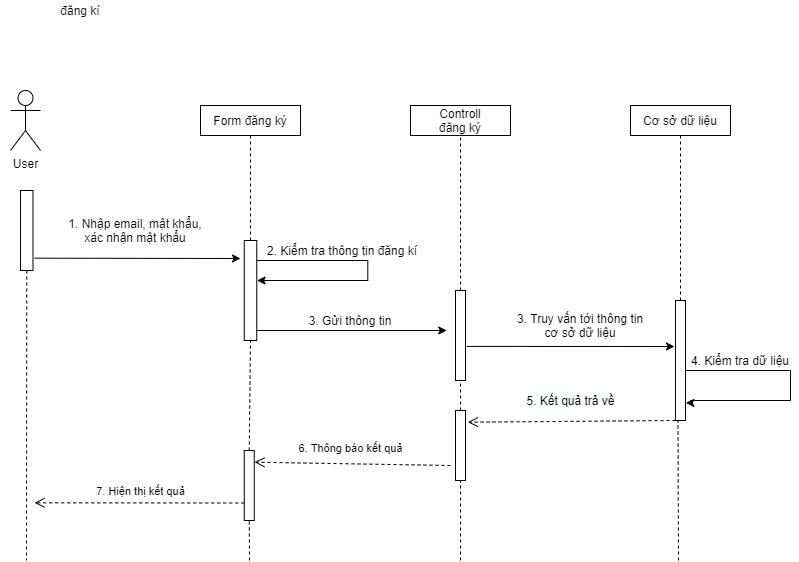

The diagram above was exported from draw.io. Its source (the exported page's mxGraphModel, read from the mxfile embedded in the PNG):
<mxGraphModel dx="782" dy="1546" grid="1" gridSize="10" guides="1" tooltips="1" connect="1" arrows="1" fold="1" page="1" pageScale="1" pageWidth="850" pageHeight="1100" math="0" shadow="0">
  <root>
    <mxCell id="0" />
    <mxCell id="1" parent="0" />
    <mxCell id="8-v40dLLV4R73O-GwhBN-1" value="User&lt;br&gt;" style="shape=umlActor;verticalLabelPosition=bottom;verticalAlign=top;html=1;outlineConnect=0;" vertex="1" parent="1">
      <mxGeometry x="220" y="50" width="30" height="60" as="geometry" />
    </mxCell>
    <mxCell id="8-v40dLLV4R73O-GwhBN-2" value="Form đăng ký" style="rounded=0;whiteSpace=wrap;html=1;" vertex="1" parent="1">
      <mxGeometry x="410" y="65" width="100" height="30" as="geometry" />
    </mxCell>
    <mxCell id="8-v40dLLV4R73O-GwhBN-3" value="Controll&lt;br&gt;đăng ký" style="rounded=0;whiteSpace=wrap;html=1;" vertex="1" parent="1">
      <mxGeometry x="620" y="65" width="100" height="30" as="geometry" />
    </mxCell>
    <mxCell id="8-v40dLLV4R73O-GwhBN-4" value="Cơ sở dữ liệu" style="rounded=0;whiteSpace=wrap;html=1;" vertex="1" parent="1">
      <mxGeometry x="840" y="65" width="100" height="30" as="geometry" />
    </mxCell>
    <mxCell id="8-v40dLLV4R73O-GwhBN-5" value="" style="rounded=0;whiteSpace=wrap;html=1;" vertex="1" parent="1">
      <mxGeometry x="230" y="150" width="12.5" height="80" as="geometry" />
    </mxCell>
    <mxCell id="8-v40dLLV4R73O-GwhBN-6" value="" style="rounded=0;whiteSpace=wrap;html=1;" vertex="1" parent="1">
      <mxGeometry x="453.75" y="200" width="12.5" height="100" as="geometry" />
    </mxCell>
    <mxCell id="8-v40dLLV4R73O-GwhBN-7" value="" style="endArrow=classic;html=1;exitX=1.12;exitY=0.846;exitDx=0;exitDy=0;exitPerimeter=0;" edge="1" parent="1" source="8-v40dLLV4R73O-GwhBN-5">
      <mxGeometry width="50" height="50" relative="1" as="geometry">
        <mxPoint x="250" y="210" as="sourcePoint" />
        <mxPoint x="450" y="218" as="targetPoint" />
      </mxGeometry>
    </mxCell>
    <mxCell id="8-v40dLLV4R73O-GwhBN-8" value="1. Nhập email, mật khẩu, xác nhận mật khẩu" style="text;html=1;strokeColor=none;fillColor=none;align=center;verticalAlign=middle;whiteSpace=wrap;rounded=0;" vertex="1" parent="1">
      <mxGeometry x="270" y="180" width="150" height="20" as="geometry" />
    </mxCell>
    <mxCell id="8-v40dLLV4R73O-GwhBN-9" value="" style="endArrow=classic;html=1;" edge="1" parent="1">
      <mxGeometry width="50" height="50" relative="1" as="geometry">
        <mxPoint x="466.25" y="290" as="sourcePoint" />
        <mxPoint x="656.25" y="290" as="targetPoint" />
      </mxGeometry>
    </mxCell>
    <mxCell id="8-v40dLLV4R73O-GwhBN-10" value="" style="rounded=0;whiteSpace=wrap;html=1;" vertex="1" parent="1">
      <mxGeometry x="665" y="250" width="10" height="90" as="geometry" />
    </mxCell>
    <mxCell id="8-v40dLLV4R73O-GwhBN-11" value="3. Gửi thông tin" style="text;html=1;strokeColor=none;fillColor=none;align=center;verticalAlign=middle;whiteSpace=wrap;rounded=0;" vertex="1" parent="1">
      <mxGeometry x="490" y="270" width="140" height="20" as="geometry" />
    </mxCell>
    <mxCell id="8-v40dLLV4R73O-GwhBN-12" style="edgeStyle=orthogonalEdgeStyle;rounded=0;orthogonalLoop=1;jettySize=auto;html=1;entryX=1.033;entryY=0.853;entryDx=0;entryDy=0;entryPerimeter=0;" edge="1" parent="1" source="8-v40dLLV4R73O-GwhBN-13" target="8-v40dLLV4R73O-GwhBN-13">
      <mxGeometry relative="1" as="geometry">
        <mxPoint x="900" y="350" as="targetPoint" />
        <Array as="points">
          <mxPoint x="1000" y="330" />
          <mxPoint x="1000" y="360" />
          <mxPoint x="900" y="360" />
          <mxPoint x="900" y="362" />
        </Array>
      </mxGeometry>
    </mxCell>
    <mxCell id="8-v40dLLV4R73O-GwhBN-13" value="" style="rounded=0;whiteSpace=wrap;html=1;" vertex="1" parent="1">
      <mxGeometry x="885" y="260" width="10" height="120" as="geometry" />
    </mxCell>
    <mxCell id="8-v40dLLV4R73O-GwhBN-14" value="" style="endArrow=classic;html=1;exitX=1.1;exitY=0.621;exitDx=0;exitDy=0;exitPerimeter=0;" edge="1" parent="1" source="8-v40dLLV4R73O-GwhBN-10">
      <mxGeometry width="50" height="50" relative="1" as="geometry">
        <mxPoint x="530" y="320" as="sourcePoint" />
        <mxPoint x="884" y="306" as="targetPoint" />
      </mxGeometry>
    </mxCell>
    <mxCell id="8-v40dLLV4R73O-GwhBN-15" value="3. Truy vấn tới thông tin&lt;br&gt;cơ sở dữ liệu" style="text;html=1;strokeColor=none;fillColor=none;align=center;verticalAlign=middle;whiteSpace=wrap;rounded=0;" vertex="1" parent="1">
      <mxGeometry x="720" y="270" width="140" height="30" as="geometry" />
    </mxCell>
    <mxCell id="8-v40dLLV4R73O-GwhBN-16" value="4. Kiểm tra dữ liệu" style="text;html=1;strokeColor=none;fillColor=none;align=center;verticalAlign=middle;whiteSpace=wrap;rounded=0;" vertex="1" parent="1">
      <mxGeometry x="895" y="310" width="110" height="20" as="geometry" />
    </mxCell>
    <mxCell id="8-v40dLLV4R73O-GwhBN-17" value="" style="rounded=0;whiteSpace=wrap;html=1;" vertex="1" parent="1">
      <mxGeometry x="665" y="370" width="10" height="70" as="geometry" />
    </mxCell>
    <mxCell id="8-v40dLLV4R73O-GwhBN-18" value="" style="rounded=0;whiteSpace=wrap;html=1;" vertex="1" parent="1">
      <mxGeometry x="453.75" y="410" width="10" height="70" as="geometry" />
    </mxCell>
    <mxCell id="8-v40dLLV4R73O-GwhBN-19" value="&lt;span style=&quot;font-size: 12px ; background-color: rgb(248 , 249 , 250)&quot;&gt;5. Kết quả trả về&lt;/span&gt;" style="html=1;verticalAlign=bottom;endArrow=open;dashed=1;endSize=8;exitX=0;exitY=1;exitDx=0;exitDy=0;entryX=1.233;entryY=0.167;entryDx=0;entryDy=0;entryPerimeter=0;" edge="1" parent="1" source="8-v40dLLV4R73O-GwhBN-13" target="8-v40dLLV4R73O-GwhBN-17">
      <mxGeometry x="0.0104" y="-11" relative="1" as="geometry">
        <mxPoint x="760" y="379" as="sourcePoint" />
        <mxPoint x="680" y="379" as="targetPoint" />
        <mxPoint as="offset" />
      </mxGeometry>
    </mxCell>
    <mxCell id="8-v40dLLV4R73O-GwhBN-20" value="6. Thông báo kết quả" style="html=1;verticalAlign=bottom;endArrow=open;dashed=1;endSize=8;entryX=1.025;entryY=0.167;entryDx=0;entryDy=0;entryPerimeter=0;" edge="1" parent="1" target="8-v40dLLV4R73O-GwhBN-18">
      <mxGeometry x="0.0183" y="-6" relative="1" as="geometry">
        <mxPoint x="660" y="425" as="sourcePoint" />
        <mxPoint x="630" y="360" as="targetPoint" />
        <mxPoint as="offset" />
      </mxGeometry>
    </mxCell>
    <mxCell id="8-v40dLLV4R73O-GwhBN-21" value="7. Hiện thị kết quả" style="html=1;verticalAlign=bottom;endArrow=open;dashed=1;endSize=8;entryX=1.12;entryY=0.154;entryDx=0;entryDy=0;entryPerimeter=0;exitX=0;exitY=0.75;exitDx=0;exitDy=0;" edge="1" parent="1" source="8-v40dLLV4R73O-GwhBN-18">
      <mxGeometry x="-0.0107" y="-2" relative="1" as="geometry">
        <mxPoint x="540" y="360" as="sourcePoint" />
        <mxPoint x="244" y="462.32000000000016" as="targetPoint" />
        <mxPoint as="offset" />
      </mxGeometry>
    </mxCell>
    <mxCell id="8-v40dLLV4R73O-GwhBN-22" value="" style="endArrow=none;dashed=1;html=1;exitX=0.5;exitY=1;exitDx=0;exitDy=0;" edge="1" parent="1" source="8-v40dLLV4R73O-GwhBN-5">
      <mxGeometry width="50" height="50" relative="1" as="geometry">
        <mxPoint x="470" y="380" as="sourcePoint" />
        <mxPoint x="236" y="520" as="targetPoint" />
      </mxGeometry>
    </mxCell>
    <mxCell id="8-v40dLLV4R73O-GwhBN-23" value="" style="endArrow=none;dashed=1;html=1;entryX=0.5;entryY=0;entryDx=0;entryDy=0;exitX=0.5;exitY=1;exitDx=0;exitDy=0;" edge="1" parent="1" source="8-v40dLLV4R73O-GwhBN-2" target="8-v40dLLV4R73O-GwhBN-6">
      <mxGeometry width="50" height="50" relative="1" as="geometry">
        <mxPoint x="460" y="110" as="sourcePoint" />
        <mxPoint x="520" y="330" as="targetPoint" />
      </mxGeometry>
    </mxCell>
    <mxCell id="8-v40dLLV4R73O-GwhBN-24" value="" style="endArrow=none;dashed=1;html=1;exitX=0.5;exitY=0;exitDx=0;exitDy=0;entryX=0.5;entryY=1;entryDx=0;entryDy=0;" edge="1" parent="1" source="8-v40dLLV4R73O-GwhBN-18" target="8-v40dLLV4R73O-GwhBN-6">
      <mxGeometry width="50" height="50" relative="1" as="geometry">
        <mxPoint x="470" y="240" as="sourcePoint" />
        <mxPoint x="520" y="190" as="targetPoint" />
      </mxGeometry>
    </mxCell>
    <mxCell id="8-v40dLLV4R73O-GwhBN-25" value="" style="endArrow=none;dashed=1;html=1;entryX=0.5;entryY=1;entryDx=0;entryDy=0;" edge="1" parent="1" target="8-v40dLLV4R73O-GwhBN-18">
      <mxGeometry width="50" height="50" relative="1" as="geometry">
        <mxPoint x="459" y="520" as="sourcePoint" />
        <mxPoint x="470" y="480" as="targetPoint" />
      </mxGeometry>
    </mxCell>
    <mxCell id="8-v40dLLV4R73O-GwhBN-26" value="" style="endArrow=none;dashed=1;html=1;entryX=0.5;entryY=1;entryDx=0;entryDy=0;exitX=0.5;exitY=0;exitDx=0;exitDy=0;" edge="1" parent="1" source="8-v40dLLV4R73O-GwhBN-17" target="8-v40dLLV4R73O-GwhBN-10">
      <mxGeometry width="50" height="50" relative="1" as="geometry">
        <mxPoint x="470" y="240" as="sourcePoint" />
        <mxPoint x="520" y="190" as="targetPoint" />
      </mxGeometry>
    </mxCell>
    <mxCell id="8-v40dLLV4R73O-GwhBN-27" value="" style="endArrow=none;dashed=1;html=1;entryX=0.5;entryY=1;entryDx=0;entryDy=0;exitX=0.5;exitY=0;exitDx=0;exitDy=0;" edge="1" parent="1" source="8-v40dLLV4R73O-GwhBN-10" target="8-v40dLLV4R73O-GwhBN-3">
      <mxGeometry width="50" height="50" relative="1" as="geometry">
        <mxPoint x="670" y="200" as="sourcePoint" />
        <mxPoint x="520" y="190" as="targetPoint" />
      </mxGeometry>
    </mxCell>
    <mxCell id="8-v40dLLV4R73O-GwhBN-28" value="" style="endArrow=none;dashed=1;html=1;entryX=0.25;entryY=1;entryDx=0;entryDy=0;" edge="1" parent="1" target="8-v40dLLV4R73O-GwhBN-13">
      <mxGeometry width="50" height="50" relative="1" as="geometry">
        <mxPoint x="888.0000000000002" y="520" as="sourcePoint" />
        <mxPoint x="520" y="260" as="targetPoint" />
      </mxGeometry>
    </mxCell>
    <mxCell id="8-v40dLLV4R73O-GwhBN-29" value="" style="endArrow=none;dashed=1;html=1;entryX=0.5;entryY=1;entryDx=0;entryDy=0;exitX=0.5;exitY=0;exitDx=0;exitDy=0;" edge="1" parent="1" source="8-v40dLLV4R73O-GwhBN-13" target="8-v40dLLV4R73O-GwhBN-4">
      <mxGeometry width="50" height="50" relative="1" as="geometry">
        <mxPoint x="470" y="310" as="sourcePoint" />
        <mxPoint x="520" y="260" as="targetPoint" />
      </mxGeometry>
    </mxCell>
    <mxCell id="8-v40dLLV4R73O-GwhBN-30" value="" style="endArrow=none;dashed=1;html=1;entryX=0.5;entryY=1;entryDx=0;entryDy=0;" edge="1" parent="1" target="8-v40dLLV4R73O-GwhBN-17">
      <mxGeometry width="50" height="50" relative="1" as="geometry">
        <mxPoint x="670" y="520" as="sourcePoint" />
        <mxPoint x="520" y="260" as="targetPoint" />
      </mxGeometry>
    </mxCell>
    <mxCell id="8-v40dLLV4R73O-GwhBN-31" value="đăng kí" style="text;html=1;strokeColor=none;fillColor=none;align=center;verticalAlign=middle;whiteSpace=wrap;rounded=0;" vertex="1" parent="1">
      <mxGeometry x="210" y="-40" width="160" height="20" as="geometry" />
    </mxCell>
    <mxCell id="8-v40dLLV4R73O-GwhBN-34" style="edgeStyle=orthogonalEdgeStyle;rounded=0;orthogonalLoop=1;jettySize=auto;html=1;" edge="1" parent="1">
      <mxGeometry relative="1" as="geometry">
        <mxPoint x="466.58000000000004" y="240" as="targetPoint" />
        <Array as="points">
          <mxPoint x="466.25" y="220" />
          <mxPoint x="577.25" y="220" />
          <mxPoint x="577.25" y="240" />
        </Array>
        <mxPoint x="466.25" y="220" as="sourcePoint" />
      </mxGeometry>
    </mxCell>
    <mxCell id="8-v40dLLV4R73O-GwhBN-35" value="2. Kiểm tra thông tin đăng kí" style="text;html=1;strokeColor=none;fillColor=none;align=center;verticalAlign=middle;whiteSpace=wrap;rounded=0;" vertex="1" parent="1">
      <mxGeometry x="463.75" y="200" width="176.25" height="20" as="geometry" />
    </mxCell>
  </root>
</mxGraphModel>